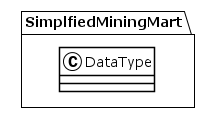

The diagram above was rendered by PlantUML. Its source (embedded in the PNG):
@startuml
!theme plain
package SimplfiedMiningMart {
class DataType {
}
}
@enduml